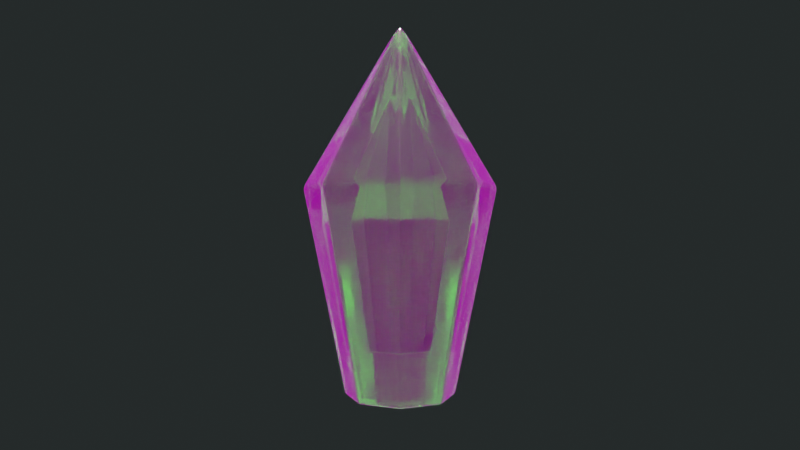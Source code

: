 # Source: Crystal.blend  (saved by Blender 2.83.18; exported with 4.5.12 LTS)
import bpy
from mathutils import Matrix  # noqa: F401  (used for matrix-valued properties, if any)

bpy.ops.wm.read_factory_settings(use_empty=True)
scene = bpy.context.scene
scene.name = 'Scene'

# ---- collections
col_collection = bpy.data.collections.new('Collection'); scene.collection.children.link(col_collection)

# ---- images (referenced by path relative to the original .blend; pixels are not part of the script)
import os
ASSET_DIR = os.environ.get("B2B_ASSET_DIR", "")  # directory of the original .blend (textures are referenced by path, not embedded)
HERE = os.path.dirname(os.path.abspath(__file__))  # packed textures are extracted next to this script under _unpacked/

def load_image(name, relpath, width, height, colorspace="sRGB"):
    """Load a texture the original file referenced (path relative to the .blend, or extracted next to this script)."""
    p = next((c for c in (os.path.join(HERE, relpath), os.path.join(ASSET_DIR, relpath)) if relpath and os.path.exists(c)), "")
    if p:
        img = bpy.data.images.load(p, check_existing=True)
        img.name = name
    else:  # same state as the original file: an image datablock whose file is absent (Cycles renders it pink)
        img = bpy.data.images.new(name, width, height)
        img.source = "FILE"
        img.filepath = "//" + (relpath or name)
    img.colorspace_settings.name = colorspace
    return img
img_shanghai_bund_4k_hdr = load_image('shanghai_bund_4K.hdr', 'shanghai_bund_4K.hdr', 1024, 1024, 'Linear Rec.709')
img_rock020_4k_ambientocclusion_jpg = load_image('Rock020_4K_AmbientOcclusion.jpg', 'Rock020_4K_AmbientOcclusion.jpg', 1024, 1024, 'sRGB')

# ---- materials (node trees are filled in below, after node groups)
mat_outside_crystal = bpy.data.materials.new('outside crystal')
mat_outside_crystal.use_transparent_shadow = False
mat_outside_crystal.use_raytrace_refraction = True
mat_outside_crystal.use_screen_refraction = True
mat_outside_crystal.thickness_mode = 'SLAB'
mat_material_001 = bpy.data.materials.new('Material.001')
mat_material_001.use_transparent_shadow = False

# ---- material node trees
mat_outside_crystal.use_nodes = True; mat_outside_crystal.node_tree.nodes.clear()
_N = mat_outside_crystal.node_tree.nodes; _L = mat_outside_crystal.node_tree.links
n0 = _N.new('ShaderNodeBsdfPrincipled'); n0.name = 'Principled BSDF'; n0.location = (10, 300)
n0.distribution = 'GGX'
n0.subsurface_method = 'BURLEY'
n0.inputs[0].default_value = (0.0151, 0.8, 0.0, 1.0)
n0.inputs[2].default_value = 0.09633
n0.inputs[3].default_value = 2.0
n0.inputs[18].default_value = 1.0
n0.inputs[27].default_value = (0.0, 0.0, 0.0, 1.0)
n0.inputs[28].default_value = 1.0
n1 = _N.new('ShaderNodeOutputMaterial'); n1.name = 'Material Output'; n1.location = (300, 300)
_L.new(n0.outputs[0], n1.inputs[0])
n1.is_active_output = True
mat_material_001.use_nodes = True; mat_material_001.node_tree.nodes.clear()
_N = mat_material_001.node_tree.nodes; _L = mat_material_001.node_tree.links
n0 = _N.new('ShaderNodeBsdfPrincipled'); n0.name = 'Principled BSDF'; n0.location = (10, 300)
n0.distribution = 'GGX'
n0.subsurface_method = 'BURLEY'
n0.inputs[0].default_value = (0.04129, 0.0, 3.186e-05, 1.0)
n0.inputs[3].default_value = 1.45
n0.inputs[27].default_value = (0.0, 0.0, 0.0, 1.0)
n0.inputs[28].default_value = 1.0
n1 = _N.new('ShaderNodeOutputMaterial'); n1.name = 'Material Output'; n1.location = (300, 300)
_L.new(n0.outputs[0], n1.inputs[0])
n1.is_active_output = True

# ---- world
world_world = bpy.data.worlds.new('World'); scene.world = world_world
world_world.use_nodes = True; world_world.node_tree.nodes.clear()
_N = world_world.node_tree.nodes; _L = world_world.node_tree.links
n0 = _N.new('ShaderNodeTexEnvironment'); n0.name = 'Environment Texture'; n0.location = (-396, 79)
n0.image = img_shanghai_bund_4k_hdr
n1 = _N.new('ShaderNodeBackground'); n1.name = 'Background.001'; n1.location = (-16, 171)
n1.inputs[0].default_value = (0.01725, 0.02138, 0.02138, 1.0)
n2 = _N.new('ShaderNodeMixShader'); n2.name = 'Mix Shader'; n2.location = (169, 201)
n3 = _N.new('ShaderNodeOutputWorld'); n3.name = 'World Output'; n3.location = (369, 311)
n4 = _N.new('ShaderNodeLightPath'); n4.name = 'Light Path'; n4.location = (7, 13)
n5 = _N.new('ShaderNodeBackground'); n5.name = 'Background'; n5.location = (10, 300)
n6 = _N.new('ShaderNodeTexImage'); n6.name = 'Image Texture'; n6.location = (-1193, 382)
n6.image = img_rock020_4k_ambientocclusion_jpg
n7 = _N.new('ShaderNodeTexImage'); n7.name = 'Image Texture.001'; n7.location = (-1133, 105)
n7.image = img_rock020_4k_ambientocclusion_jpg
n8 = _N.new('ShaderNodeNormalMap'); n8.name = 'Normal Map'; n8.location = (-878, 136)
n9 = _N.new('ShaderNodeDisplacement'); n9.name = 'Displacement'; n9.location = (-642, 166)
n9.inputs[2].default_value = 1.0
_L.new(n0.outputs[0], n5.inputs[0])
_L.new(n4.outputs[0], n2.inputs[0])
_L.new(n1.outputs[0], n2.inputs[2])
_L.new(n5.outputs[0], n2.inputs[1])
_L.new(n2.outputs[0], n3.inputs[0])
_L.new(n7.outputs[0], n8.inputs[1])
_L.new(n7.outputs[1], n8.inputs[0])
_L.new(n8.outputs[0], n9.inputs[3])
n3.is_active_output = True
world_world.color = (0.05088, 0.05088, 0.05088)
world_world.use_sun_shadow = False
world_world.sun_shadow_jitter_overblur = 0.0

# ---- cameras
cam_camera = bpy.data.cameras.new('Camera')
cam_camera.clip_end = 100.0
cam_camera.lens = 29.0
cam_camera.ortho_scale = 7.314

# ---- lights
light_light = bpy.data.lights.new('Light', 'SUN')
light_light.color = (0.2019, 0.1368, 0.1422)
light_light.transmission_factor = 0.0
light_light.angle = 0.1993
light_light.energy = 1500.0
light_light.shadow_soft_size = 0.43
light_light.shadow_cascade_max_distance = 1000.0

# ---- meshes
me_cylinder = bpy.data.meshes.new('Cylinder')
me_cylinder.from_pydata([(0.0, 1.0, -2.5), (5.712e-09, 1.767, 1.245), (0.7071, 0.7071, -2.5), (1.249, 1.249, 1.245), (1.0, -4.371e-08, -2.5), (1.767, -8.293e-08, 1.245), (0.7071, -0.7071, -2.5), (1.249, -1.249, 1.245), (-8.742e-08, -1.0, -2.5), (-1.487e-07, -1.767, 1.245), (-0.7071, -0.7071, -2.5), (-1.249, -1.249, 1.245), (-1.0, 1.192e-08, -2.5), (-1.767, 1.536e-08, 1.245), (-0.7071, 0.7071, -2.5), (-1.249, 1.249, 1.245), (-4.867e-08, 1.401e-08, 4.247)], [], [(0, 1, 3, 2), (2, 3, 5, 4), (4, 5, 7, 6), (6, 7, 9, 8), (8, 9, 11, 10), (10, 11, 13, 12), (12, 13, 15, 14), (14, 15, 1, 0), (0, 2, 4, 6, 8, 10, 12, 14), (3, 1, 16), (1, 15, 16), (15, 13, 16), (13, 11, 16), (11, 9, 16), (9, 7, 16), (7, 5, 16), (5, 3, 16)])
_uv = me_cylinder.uv_layers.new(name='UVMap')
_uv.uv.foreach_set('vector', [1.0, 0.5, 1.0, 1.0, 0.875, 1.0, 0.875, 0.5, 0.875, 0.5, 0.875, 1.0, 0.75, 1.0, 0.75, 0.5, 0.75, 0.5, 0.75, 1.0, 0.625, 1.0, 0.625, 0.5, 0.625, 0.5, 0.625, 1.0, 0.5, 1.0, 0.5, 0.5, 0.5, 0.5, 0.5, 1.0, 0.375, 1.0, 0.375, 0.5, 0.375, 0.5, 0.375, 1.0, 0.25, 1.0, 0.25, 0.5, 0.25, 0.5, 0.25, 1.0, 0.125, 1.0, 0.125, 0.5, 0.125, 0.5, 0.125, 1.0, 0.0, 1.0, 0.0, 0.5, 0.75, 0.49, 0.9197, 0.4197, 0.99, 0.25, 0.9197, 0.08029, 0.75, 0.01, 0.5803, 0.08029, 0.51, 0.25, 0.5803, 0.4197, 0.4197, 0.4197, 0.25, 0.49, 0.25, 0.25, 0.25, 0.49, 0.08029, 0.4197, 0.25, 0.25, 0.08029, 0.4197, 0.01, 0.25, 0.25, 0.25, 0.01, 0.25, 0.08029, 0.08029, 0.25, 0.25, 0.08029, 0.08029, 0.25, 0.01, 0.25, 0.25, 0.25, 0.01, 0.4197, 0.08029, 0.25, 0.25, 0.4197, 0.08029, 0.49, 0.25, 0.25, 0.25, 0.49, 0.25, 0.4197, 0.4197, 0.25, 0.25])
me_cylinder.materials.append(mat_outside_crystal)
me_cylinder.use_remesh_fix_poles = True
me_cylinder.use_remesh_preserve_attributes = False
me_cylinder.use_mirror_vertex_groups = False
me_cylinder.update()
me_cylinder_001 = bpy.data.meshes.new('Cylinder.001')
me_cylinder_001.from_pydata([(0.0, 1.0, -2.5), (5.712e-09, 1.767, 1.245), (0.7071, 0.7071, -2.5), (1.249, 1.249, 1.245), (1.0, -4.371e-08, -2.5), (1.767, -8.293e-08, 1.245), (0.7071, -0.7071, -2.5), (1.249, -1.249, 1.245), (-8.742e-08, -1.0, -2.5), (-1.487e-07, -1.767, 1.245), (-0.7071, -0.7071, -2.5), (-1.249, -1.249, 1.245), (-1.0, 1.192e-08, -2.5), (-1.767, 1.536e-08, 1.245), (-0.7071, 0.7071, -2.5), (-1.249, 1.249, 1.245), (-4.867e-08, 1.401e-08, 4.247)], [], [(0, 1, 3, 2), (2, 3, 5, 4), (4, 5, 7, 6), (6, 7, 9, 8), (8, 9, 11, 10), (10, 11, 13, 12), (12, 13, 15, 14), (14, 15, 1, 0), (0, 2, 4, 6, 8, 10, 12, 14), (3, 1, 16), (1, 15, 16), (15, 13, 16), (13, 11, 16), (11, 9, 16), (9, 7, 16), (7, 5, 16), (5, 3, 16)])
_uv = me_cylinder_001.uv_layers.new(name='UVMap')
_uv.uv.foreach_set('vector', [1.0, 0.5, 1.0, 1.0, 0.875, 1.0, 0.875, 0.5, 0.875, 0.5, 0.875, 1.0, 0.75, 1.0, 0.75, 0.5, 0.75, 0.5, 0.75, 1.0, 0.625, 1.0, 0.625, 0.5, 0.625, 0.5, 0.625, 1.0, 0.5, 1.0, 0.5, 0.5, 0.5, 0.5, 0.5, 1.0, 0.375, 1.0, 0.375, 0.5, 0.375, 0.5, 0.375, 1.0, 0.25, 1.0, 0.25, 0.5, 0.25, 0.5, 0.25, 1.0, 0.125, 1.0, 0.125, 0.5, 0.125, 0.5, 0.125, 1.0, 0.0, 1.0, 0.0, 0.5, 0.75, 0.49, 0.9197, 0.4197, 0.99, 0.25, 0.9197, 0.08029, 0.75, 0.01, 0.5803, 0.08029, 0.51, 0.25, 0.5803, 0.4197, 0.4197, 0.4197, 0.25, 0.49, 0.25, 0.25, 0.25, 0.49, 0.08029, 0.4197, 0.25, 0.25, 0.08029, 0.4197, 0.01, 0.25, 0.25, 0.25, 0.01, 0.25, 0.08029, 0.08029, 0.25, 0.25, 0.08029, 0.08029, 0.25, 0.01, 0.25, 0.25, 0.25, 0.01, 0.4197, 0.08029, 0.25, 0.25, 0.4197, 0.08029, 0.49, 0.25, 0.25, 0.25, 0.49, 0.25, 0.4197, 0.4197, 0.25, 0.25])
me_cylinder_001.materials.append(mat_material_001)
me_cylinder_001.use_remesh_fix_poles = True
me_cylinder_001.use_remesh_preserve_attributes = False
me_cylinder_001.use_mirror_vertex_groups = False
me_cylinder_001.update()

# ---- objects
ob_light = bpy.data.objects.new('Light', light_light)
ob_object = bpy.data.objects.new('Object', cam_camera)
ob_outside = bpy.data.objects.new('outside', me_cylinder)
ob_inside_001 = bpy.data.objects.new('inside.001', me_cylinder_001)

# ---- transforms, parenting, visibility, modifiers, constraints
ob_light.location = (-0.4687, -2.009, 11.05)
ob_light.rotation_euler = (0.3188, -0.03082, 1.821)
ob_light.lock_rotations_4d = False
ob_light.empty_display_type = 'ARROWS'
ob_light.color = (0.0, 0.0, 0.0, 0.0)
ob_light.lineart.crease_threshold = 0.0
ob_object.location = (-11.69, 0.0, 0.5697)
ob_object.rotation_euler = (-1.571, -3.142, 1.571)
ob_object.scale = (3.446, 3.446, 3.446)
ob_object.lock_rotations_4d = False
ob_object.empty_display_type = 'ARROWS'
ob_object.color = (0.0, 0.0, 0.0, 0.0)
ob_object.display_type = 'WIRE'
ob_object.lineart.crease_threshold = 0.0
ob_outside.location = (0.0, 0.0, 0.0)
ob_outside.lineart.crease_threshold = 0.0
_m = ob_outside.modifiers.new('Bevel', 'BEVEL')
_m.segments = 12
_m.limit_method = 'NONE'
_m.angle_limit = 0.3735
_m.profile = 0.6736
_m = ob_outside.modifiers.new('Subdivision', 'SUBSURF')
_m.uv_smooth = 'PRESERVE_CORNERS'
_m.quality = 6
_m.levels = 2
_m = ob_outside.modifiers.new('Displace', 'DISPLACE')
_m.strength = 8.568e-08
ob_inside_001.location = (0.0, 0.0, 0.0)
ob_inside_001.scale = (0.3503, 0.3256, 0.6128)
ob_inside_001.lineart.crease_threshold = 0.0
_m = ob_inside_001.modifiers.new('Bevel', 'BEVEL')
_m.segments = 12
_m.limit_method = 'NONE'
_m.angle_limit = 0.3735
_m.profile = 0.6736

# ---- collection membership
col_collection.objects.link(ob_light)
col_collection.objects.link(ob_object)
col_collection.objects.link(ob_outside)
col_collection.objects.link(ob_inside_001)

# ---- scene / render settings (as saved in the file)
scene.camera = ob_object
scene.frame_start = 1; scene.frame_end = 250; scene.frame_set(0)
scene.render.engine = 'BLENDER_EEVEE_NEXT'
scene.cycles.use_denoising = False
scene.cycles.samples = 128
scene.cycles.sampling_pattern = 'TABULATED_SOBOL'
scene.cycles.use_adaptive_sampling = False
scene.cycles.use_light_tree = False
scene.eevee.use_raytracing = True
scene.view_settings.view_transform = 'Filmic'
bpy.context.view_layer.update()
